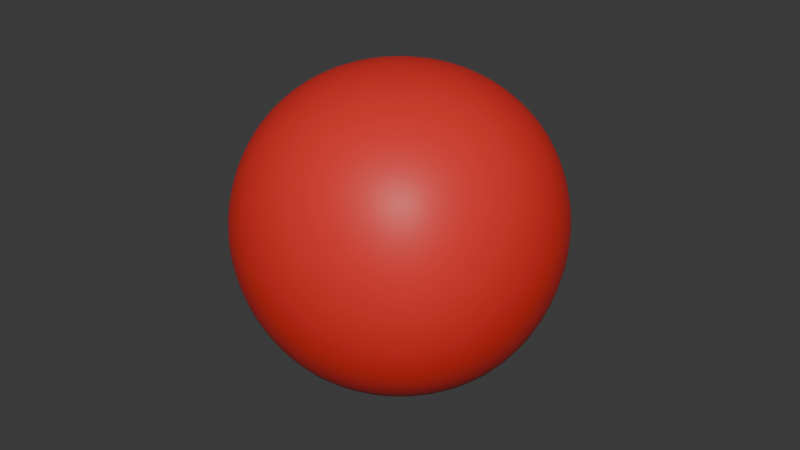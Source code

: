 # Source: a2f5ed1cc8a6b825.blend  (saved by Blender 4.0.36; exported with 4.5.12 LTS)
import bpy
from mathutils import Matrix  # noqa: F401  (used for matrix-valued properties, if any)

bpy.ops.wm.read_factory_settings(use_empty=True)
scene = bpy.context.scene
scene.name = 'Scene'

# ---- collections
col_collection = bpy.data.collections.new('Collection'); scene.collection.children.link(col_collection)

# ---- materials (node trees are filled in below, after node groups)
mat_material = bpy.data.materials.new('Material')
mat_material.alpha_threshold = 0.0
mat_material.use_transparent_shadow = False
mat_material.roughness = 0.5
mat_material.line_color = (0.0, 0.0, 0.0, 1.0)

# ---- material node trees
mat_material.use_nodes = True; mat_material.node_tree.nodes.clear()
_N = mat_material.node_tree.nodes; _L = mat_material.node_tree.links
n0 = _N.new('ShaderNodeOutputMaterial'); n0.name = 'Material Output'; n0.location = (300, 300)
n1 = _N.new('ShaderNodeBsdfPrincipled'); n1.name = 'Principled BSDF'; n1.location = (10, 300)
n1.inputs[0].default_value = (0.8001, 0.0282, 0.02421, 1.0)
n1.inputs[3].default_value = 1.45
n1.inputs[20].default_value = 0.1114
_L.new(n1.outputs[0], n0.inputs[0])
n0.is_active_output = True

# ---- world
world_world = bpy.data.worlds.new('World'); scene.world = world_world
world_world.use_nodes = True; world_world.node_tree.nodes.clear()
_N = world_world.node_tree.nodes; _L = world_world.node_tree.links
n0 = _N.new('ShaderNodeOutputWorld'); n0.name = 'World Output'; n0.location = (300, 300)
n1 = _N.new('ShaderNodeBackground'); n1.name = 'Background'; n1.location = (10, 300)
n1.inputs[0].default_value = (0.05088, 0.05088, 0.05088, 1.0)
_L.new(n1.outputs[0], n0.inputs[0])
n0.is_active_output = True
world_world.color = (0.05088, 0.05088, 0.05088)
world_world.use_sun_shadow = False
world_world.sun_shadow_jitter_overblur = 0.0

# ---- meshes
me_cube = bpy.data.meshes.new('Cube')
me_cube.from_pydata([(1.0, 1.0, 1.0), (1.0, 1.0, -1.0), (1.0, -1.0, 1.0), (1.0, -1.0, -1.0), (-1.0, 1.0, 1.0), (-1.0, 1.0, -1.0), (-1.0, -1.0, 1.0), (-1.0, -1.0, -1.0)], [], [(0, 4, 6, 2), (3, 2, 6, 7), (7, 6, 4, 5), (5, 1, 3, 7), (1, 0, 2, 3), (5, 4, 0, 1)])
me_cube.polygons.foreach_set('use_smooth', [True] * 6)
_uv = me_cube.uv_layers.new(name='UVMap')
_uv.uv.foreach_set('vector', [0.625, 0.5, 0.875, 0.5, 0.875, 0.75, 0.625, 0.75, 0.375, 0.75, 0.625, 0.75, 0.625, 1.0, 0.375, 1.0, 0.375, 0.0, 0.625, 0.0, 0.625, 0.25, 0.375, 0.25, 0.125, 0.5, 0.375, 0.5, 0.375, 0.75, 0.125, 0.75, 0.375, 0.5, 0.625, 0.5, 0.625, 0.75, 0.375, 0.75, 0.375, 0.25, 0.625, 0.25, 0.625, 0.5, 0.375, 0.5])
me_cube.materials.append(mat_material)
me_cube.use_mirror_vertex_groups = False
me_cube.update()

# ---- objects
ob_cube = bpy.data.objects.new('Cube', me_cube)

# ---- transforms, parenting, visibility, modifiers, constraints
ob_cube.location = (0.0, 0.0, 0.0)
ob_cube.lock_rotations_4d = False
ob_cube.empty_display_type = 'ARROWS'
ob_cube.lineart.crease_threshold = 0.0
_m = ob_cube.modifiers.new('Subdivision', 'SUBSURF')
_m.levels = 4
_m.render_levels = 4

# ---- collection membership
col_collection.objects.link(ob_cube)

# ---- scene / render settings (as saved in the file)
scene.frame_start = 1; scene.frame_end = 250; scene.frame_set(1)
scene.render.engine = 'BLENDER_EEVEE_NEXT'
scene.cycles.sampling_pattern = 'TABULATED_SOBOL'
bpy.context.view_layer.update()

# ---- added for rendering (the .blend has no active camera and no usable light): camera, sun
cam_auto = bpy.data.cameras.new('AutoCamera')
cam_auto.lens = 50.0
cam_auto.sensor_width = 36.0
cam_auto.clip_end = 1000.0
ob_auto_camera = bpy.data.objects.new('AutoCamera', cam_auto)
scene.collection.objects.link(ob_auto_camera)
ob_auto_camera.location = (3.20507, -3.84609, 2.56406)
ob_auto_camera.rotation_euler = (1.09748, -7.21219e-08, 0.694738)
scene.camera = ob_auto_camera
light_auto_sun = bpy.data.lights.new('AutoSun', 'SUN')
light_auto_sun.energy = 3.0
light_auto_sun.angle = 0.0523599
ob_auto_sun = bpy.data.objects.new('AutoSun', light_auto_sun)
scene.collection.objects.link(ob_auto_sun)
ob_auto_sun.rotation_euler = (0.872665, 0.174533, 0.523599)
bpy.context.view_layer.update()
